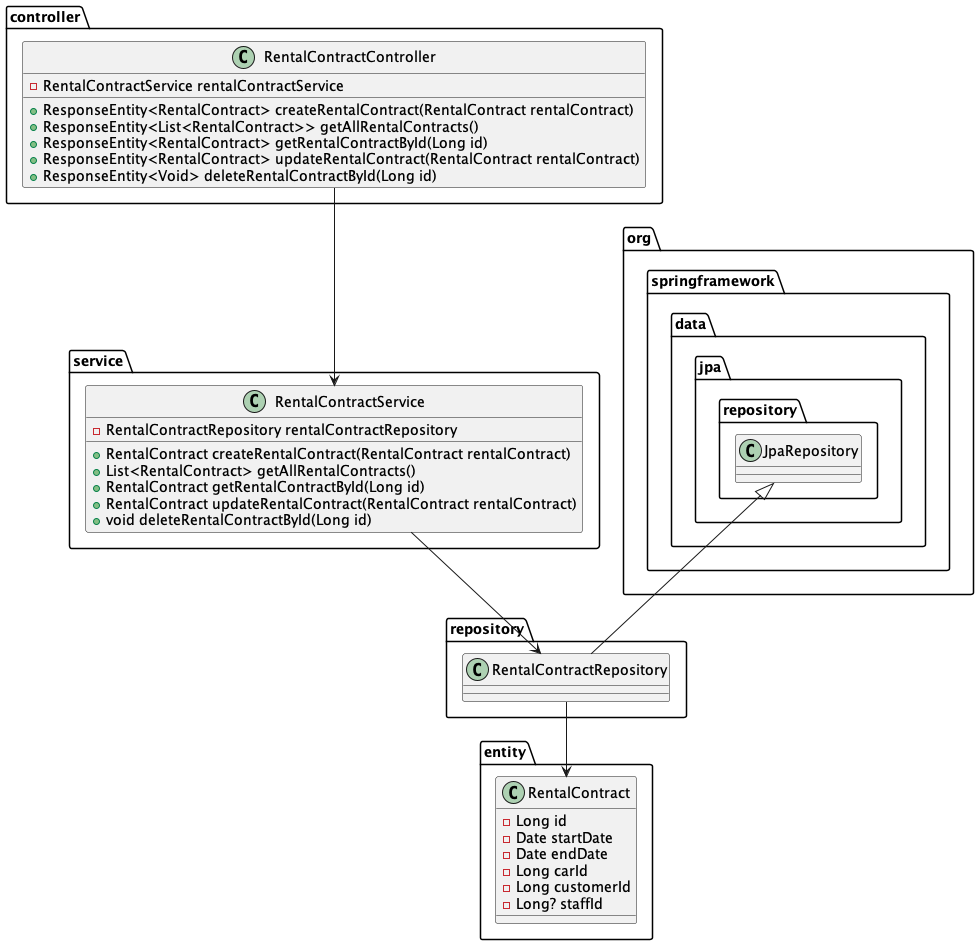

The diagram above was rendered by PlantUML. Its source (embedded in the PNG):
@startuml
'https://plantuml.com/class-diagram
class entity.RentalContract {
- Long id
- Date startDate
- Date endDate
- Long carId
- Long customerId
- Long? staffId
}

class repository.RentalContractRepository {
}

class service.RentalContractService {
- RentalContractRepository rentalContractRepository
+ RentalContract createRentalContract(RentalContract rentalContract)
+ List<RentalContract> getAllRentalContracts()
+ RentalContract getRentalContractById(Long id)
+ RentalContract updateRentalContract(RentalContract rentalContract)
+ void deleteRentalContractById(Long id)
}

class controller.RentalContractController {
- RentalContractService rentalContractService
+ ResponseEntity<RentalContract> createRentalContract(RentalContract rentalContract)
+ ResponseEntity<List<RentalContract>> getAllRentalContracts()
+ ResponseEntity<RentalContract> getRentalContractById(Long id)
+ ResponseEntity<RentalContract> updateRentalContract(RentalContract rentalContract)
+ ResponseEntity<Void> deleteRentalContractById(Long id)
}

org.springframework.data.jpa.repository.JpaRepository <|-- repository.RentalContractRepository

repository.RentalContractRepository --> entity.RentalContract

service.RentalContractService --> repository.RentalContractRepository
controller.RentalContractController --> service.RentalContractService


@enduml